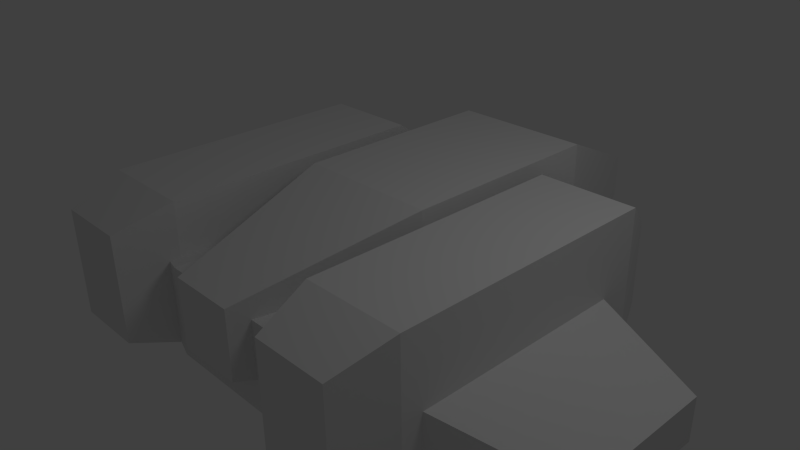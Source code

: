 # Source: ship1.blend  (saved by Blender 2.63.0; exported with 4.5.12 LTS)
import bpy
from mathutils import Matrix  # noqa: F401  (used for matrix-valued properties, if any)

bpy.ops.wm.read_factory_settings(use_empty=True)
scene = bpy.context.scene
scene.name = 'Scene'

# ---- collections
col_collection_1 = bpy.data.collections.new('Collection 1'); scene.collection.children.link(col_collection_1)

# ---- materials (node trees are filled in below, after node groups)
mat_material = bpy.data.materials.new('Material')
mat_material.alpha_threshold = 0.0
mat_material.use_transparent_shadow = False
mat_material.roughness = 0.5
mat_material.line_color = (0.0, 0.0, 0.0, 1.0)

# ---- material node trees

# ---- world
world_world = bpy.data.worlds.new('World'); scene.world = world_world
world_world.color = (0.05088, 0.05088, 0.05088)
world_world.use_sun_shadow = False
world_world.sun_shadow_jitter_overblur = 0.0
world_world.cycles.sampling_method = 'MANUAL'
world_world.cycles.sample_map_resolution = 256

# ---- cameras
cam_camera = bpy.data.cameras.new('Camera')
cam_camera.clip_end = 100.0
cam_camera.lens = 35.0
cam_camera.sensor_width = 32.0
cam_camera.sensor_height = 18.0
cam_camera.ortho_scale = 7.314
cam_camera.dof.focus_distance = 0.0
cam_camera.dof.aperture_fstop = 128.0

# ---- lights
light_lamp = bpy.data.lights.new('Lamp', 'POINT')
light_lamp.transmission_factor = 0.0
light_lamp.cutoff_distance = 30.0
light_lamp.energy = 100.0
light_lamp.shadow_buffer_clip_start = 1.001
light_lamp.shadow_soft_size = 1.0
light_lamp.shadow_maximum_resolution = 0.006
light_lamp.use_absolute_resolution = True
light_lamp.cycles.use_multiple_importance_sampling = False

# ---- meshes
me_cube = bpy.data.meshes.new('Cube')
me_cube.from_pydata([(1.0, 0.9326, -1.148), (1.0, -0.03524, -1.148), (-1.0, -0.03524, -1.148), (-1.0, 0.9326, -1.148), (1.0, 0.9326, 1.0), (1.0, -0.03524, 1.0), (-1.0, -0.03524, 1.0), (-1.0, 0.9326, 1.0), (0.3568, 1.616, -0.6318), (-0.3568, 1.616, -0.6318), (0.3568, 1.616, 0.03459), (-0.3568, 1.616, 0.03459), (0.4721, -0.823, -0.4721), (-0.4721, -0.823, -0.4721), (0.4721, -0.823, 0.4721), (-0.4721, -0.823, 0.4721), (1.067, -0.7317, -1.0), (1.067, 0.5837, -1.0), (4.191, 0.2533, -0.9699), (4.191, -0.4013, -0.9699), (1.067, -0.7317, 0.2473), (1.067, 0.5837, 0.2473), (4.191, 0.2533, -0.3704), (4.191, -0.4013, -0.3704), (-1.066, -0.7317, -1.0), (-1.066, 0.5837, -1.0), (-4.19, 0.2533, -0.9699), (-4.19, -0.4013, -0.9699), (-1.066, -0.7317, 0.2473), (-1.066, 0.5837, 0.2473), (-4.19, 0.2533, -0.3704), (-4.19, -0.4013, -0.3704), (-2.674, -0.6585, -1.028), (-2.674, 0.57, -1.028), (-1.3, 0.57, -1.028), (-1.3, -0.6585, -1.028), (-2.674, -0.6585, 0.9725), (-2.674, 0.57, 0.9725), (-1.3, 0.57, 0.9725), (-1.3, -0.6585, 0.9725), (-2.219, 0.8869, -0.9499), (-1.3, 0.8869, -0.9499), (-2.219, 0.8869, 0.2861), (-1.3, 0.8869, 0.2861), (-2.499, -0.911, -0.7736), (-1.474, -0.911, -0.7736), (-2.499, -0.911, 0.7185), (-1.474, -0.911, 0.7185), (2.648, -0.6585, -1.028), (2.648, 0.57, -1.028), (1.274, 0.57, -1.028), (1.274, -0.6585, -1.028), (2.648, -0.6585, 0.9725), (2.648, 0.57, 0.9725), (1.274, 0.57, 0.9725), (1.274, -0.6585, 0.9725), (2.193, 0.8869, -0.9499), (1.274, 0.8869, -0.9499), (2.193, 0.8869, 0.2861), (1.274, 0.8869, 0.2861), (2.474, -0.911, -0.7736), (1.449, -0.911, -0.7736), (2.474, -0.911, 0.7185), (1.449, -0.911, 0.7185)], [], [(0, 1, 2, 3), (4, 7, 6, 5), (0, 4, 5, 1), (13, 15, 6, 2), (2, 6, 7, 3), (0, 3, 9, 8), (10, 8, 9, 11), (10, 11, 7, 4), (8, 10, 4, 0), (3, 7, 11, 9), (12, 14, 15, 13), (5, 6, 15, 14), (12, 13, 2, 1), (1, 5, 14, 12), (28, 20, 21, 29), (21, 22, 18, 17), (22, 23, 19, 18), (23, 20, 16, 19), (16, 17, 18, 19), (23, 22, 21, 20), (24, 16, 20, 28), (29, 30, 26, 25), (30, 31, 27, 26), (31, 28, 24, 27), (24, 25, 26, 27), (31, 30, 29, 28), (36, 37, 33, 32), (37, 38, 43, 42), (38, 39, 35, 34), (44, 46, 36, 32), (32, 33, 34, 35), (39, 38, 37, 36), (29, 21, 17, 25), (25, 17, 16, 24), (42, 43, 41, 40), (42, 40, 33, 37), (38, 34, 41, 43), (34, 33, 40, 41), (47, 46, 44, 45), (32, 35, 45, 44), (47, 45, 35, 39), (39, 36, 46, 47), (52, 53, 49, 48), (53, 54, 59, 58), (54, 55, 51, 50), (60, 62, 52, 48), (48, 49, 50, 51), (55, 54, 53, 52), (58, 59, 57, 56), (58, 56, 49, 53), (54, 50, 57, 59), (50, 49, 56, 57), (63, 62, 60, 61), (48, 51, 61, 60), (63, 61, 51, 55), (55, 52, 62, 63)])
me_cube.materials.append(mat_material)
me_cube.use_remesh_preserve_volume = False
me_cube.use_remesh_preserve_attributes = False
me_cube.use_mirror_vertex_groups = False
me_cube.update()

# ---- objects
ob_cube = bpy.data.objects.new('Cube', me_cube)
ob_lamp = bpy.data.objects.new('Lamp', light_lamp)
ob_camera = bpy.data.objects.new('Camera', cam_camera)

# ---- transforms, parenting, visibility, modifiers, constraints
ob_cube.location = (0.0, 0.0, 0.0)
ob_cube.scale = (1.0, 3.055, 1.0)
ob_cube.lock_rotations_4d = False
ob_cube.empty_display_type = 'ARROWS'
ob_cube.lineart.crease_threshold = 0.0
ob_lamp.location = (4.076, 1.005, 5.904)
ob_lamp.rotation_euler = (0.6503, 0.05522, 1.866)
ob_lamp.lock_rotations_4d = False
ob_lamp.empty_display_type = 'ARROWS'
ob_lamp.color = (0.0, 0.0, 0.0, 0.0)
ob_lamp.lineart.crease_threshold = 0.0
ob_camera.location = (7.481, -6.508, 5.344)
ob_camera.rotation_euler = (1.109, 0.01082, 0.8149)
ob_camera.lock_rotations_4d = False
ob_camera.empty_display_type = 'ARROWS'
ob_camera.color = (0.0, 0.0, 0.0, 0.0)
ob_camera.display_type = 'WIRE'
ob_camera.lineart.crease_threshold = 0.0

# ---- collection membership
col_collection_1.objects.link(ob_cube)
col_collection_1.objects.link(ob_lamp)
col_collection_1.objects.link(ob_camera)

# ---- scene / render settings (as saved in the file)
scene.camera = ob_camera
scene.frame_start = 1; scene.frame_end = 250; scene.frame_set(1)
scene.render.engine = 'BLENDER_EEVEE_NEXT'
scene.render.image_settings.color_mode = 'RGB'
scene.render.image_settings.compression = 90
scene.render.resolution_percentage = 50
scene.render.dither_intensity = 0.0
scene.render.bake_margin = 2
scene.render.bake_bias = 0.0
scene.cycles.use_denoising = False
scene.cycles.samples = 10
scene.cycles.sampling_pattern = 'TABULATED_SOBOL'
scene.cycles.light_sampling_threshold = 0.0
scene.cycles.use_adaptive_sampling = False
scene.cycles.use_light_tree = False
scene.cycles.blur_glossy = 0.0
scene.cycles.volume_bounces = 1
scene.cycles.pixel_filter_type = 'GAUSSIAN'
scene.cycles.sample_clamp_indirect = 0.0
scene.view_settings.view_transform = 'Standard'
bpy.context.view_layer.update()
